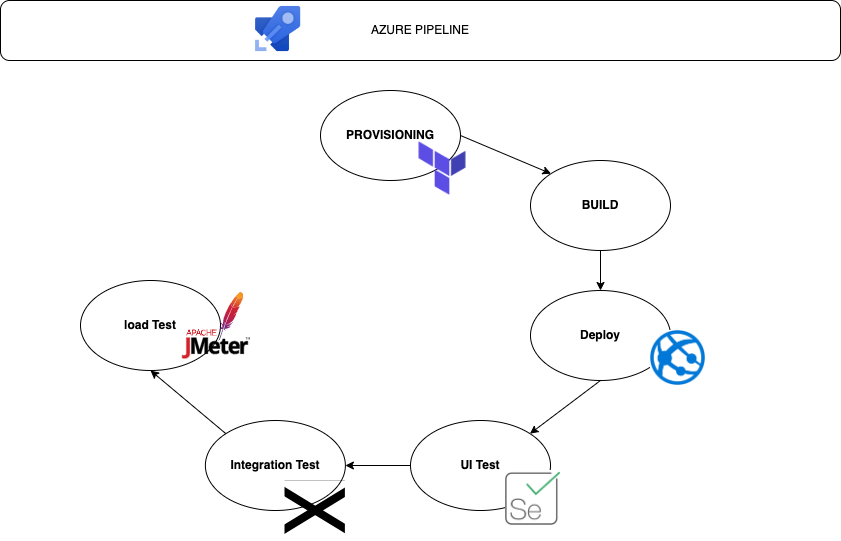

The diagram above was exported from draw.io. Its source (the exported page's mxGraphModel, read from the mxfile embedded in the PNG):
<mxGraphModel dx="946" dy="532" grid="1" gridSize="10" guides="1" tooltips="1" connect="1" arrows="1" fold="1" page="1" pageScale="1" pageWidth="827" pageHeight="1169" math="0" shadow="0">
  <root>
    <mxCell id="0" />
    <mxCell id="1" parent="0" />
    <mxCell id="Er7tUtgoTAK5rP0olzFC-4" value="AZURE PIPELINE" style="rounded=1;whiteSpace=wrap;html=1;" parent="1" vertex="1">
      <mxGeometry y="20" width="840" height="60" as="geometry" />
    </mxCell>
    <mxCell id="Er7tUtgoTAK5rP0olzFC-3" value="" style="shape=image;verticalLabelPosition=bottom;labelBackgroundColor=default;verticalAlign=top;aspect=fixed;imageAspect=0;image=https://adamtheautomator.com/wp-content/uploads/2020/01/azure-pipelines.png;clipPath=inset(6.65% 31.33% 31.5% 1%);" parent="1" vertex="1">
      <mxGeometry x="250" y="25" width="94.88" height="50" as="geometry" />
    </mxCell>
    <mxCell id="Er7tUtgoTAK5rP0olzFC-5" value="&lt;b&gt;PROVISIONING&lt;/b&gt;" style="ellipse;whiteSpace=wrap;html=1;" parent="1" vertex="1">
      <mxGeometry x="320" y="110" width="140" height="90" as="geometry" />
    </mxCell>
    <mxCell id="Er7tUtgoTAK5rP0olzFC-6" value="" style="shape=image;verticalLabelPosition=bottom;labelBackgroundColor=default;verticalAlign=top;aspect=fixed;imageAspect=0;image=https://atix.de/wp-content/uploads/Terraform-Logo.png;" parent="1" vertex="1">
      <mxGeometry x="414" y="160" width="56" height="56" as="geometry" />
    </mxCell>
    <mxCell id="Er7tUtgoTAK5rP0olzFC-7" value="&lt;b&gt;BUILD&lt;/b&gt;" style="ellipse;whiteSpace=wrap;html=1;" parent="1" vertex="1">
      <mxGeometry x="530" y="180" width="140" height="90" as="geometry" />
    </mxCell>
    <mxCell id="Er7tUtgoTAK5rP0olzFC-9" value="" style="endArrow=classic;html=1;rounded=0;entryX=0;entryY=0;entryDx=0;entryDy=0;exitX=1;exitY=0.5;exitDx=0;exitDy=0;" parent="1" source="Er7tUtgoTAK5rP0olzFC-5" target="Er7tUtgoTAK5rP0olzFC-7" edge="1">
      <mxGeometry width="50" height="50" relative="1" as="geometry">
        <mxPoint x="390" y="330" as="sourcePoint" />
        <mxPoint x="440" y="280" as="targetPoint" />
      </mxGeometry>
    </mxCell>
    <mxCell id="Er7tUtgoTAK5rP0olzFC-10" value="&lt;b&gt;Deploy&lt;/b&gt;" style="ellipse;whiteSpace=wrap;html=1;" parent="1" vertex="1">
      <mxGeometry x="530" y="310" width="140" height="90" as="geometry" />
    </mxCell>
    <mxCell id="Er7tUtgoTAK5rP0olzFC-11" value="" style="endArrow=classic;html=1;rounded=0;entryX=0.5;entryY=0;entryDx=0;entryDy=0;exitX=0.5;exitY=1;exitDx=0;exitDy=0;" parent="1" source="Er7tUtgoTAK5rP0olzFC-7" target="Er7tUtgoTAK5rP0olzFC-10" edge="1">
      <mxGeometry width="50" height="50" relative="1" as="geometry">
        <mxPoint x="470" y="165" as="sourcePoint" />
        <mxPoint x="560.5025253169465" y="203.18019484660852" as="targetPoint" />
      </mxGeometry>
    </mxCell>
    <mxCell id="Er7tUtgoTAK5rP0olzFC-12" value="" style="shape=image;verticalLabelPosition=bottom;labelBackgroundColor=default;verticalAlign=top;aspect=fixed;imageAspect=0;image=data:image/png,(base64 omitted: 7280 chars);" parent="1" vertex="1">
      <mxGeometry x="650" y="350" width="55" height="55" as="geometry" />
    </mxCell>
    <mxCell id="Er7tUtgoTAK5rP0olzFC-13" value="&lt;b&gt;UI Test&lt;/b&gt;" style="ellipse;whiteSpace=wrap;html=1;" parent="1" vertex="1">
      <mxGeometry x="410" y="440" width="140" height="90" as="geometry" />
    </mxCell>
    <mxCell id="Er7tUtgoTAK5rP0olzFC-14" value="" style="shape=image;verticalLabelPosition=bottom;labelBackgroundColor=default;verticalAlign=top;aspect=fixed;imageAspect=0;image=data:image/png,(base64 omitted: 4928 chars);" parent="1" vertex="1">
      <mxGeometry x="505" y="490" width="55" height="55" as="geometry" />
    </mxCell>
    <mxCell id="Er7tUtgoTAK5rP0olzFC-15" value="" style="endArrow=classic;html=1;rounded=0;entryX=1;entryY=0;entryDx=0;entryDy=0;exitX=0.5;exitY=1;exitDx=0;exitDy=0;" parent="1" source="Er7tUtgoTAK5rP0olzFC-10" target="Er7tUtgoTAK5rP0olzFC-13" edge="1">
      <mxGeometry width="50" height="50" relative="1" as="geometry">
        <mxPoint x="610" y="280" as="sourcePoint" />
        <mxPoint x="610" y="320" as="targetPoint" />
      </mxGeometry>
    </mxCell>
    <mxCell id="Er7tUtgoTAK5rP0olzFC-17" value="&lt;b&gt;Integration Test&lt;/b&gt;" style="ellipse;whiteSpace=wrap;html=1;" parent="1" vertex="1">
      <mxGeometry x="204.88" y="440" width="140" height="90" as="geometry" />
    </mxCell>
    <mxCell id="Er7tUtgoTAK5rP0olzFC-18" value="" style="endArrow=classic;html=1;rounded=0;entryX=1;entryY=0.5;entryDx=0;entryDy=0;" parent="1" source="Er7tUtgoTAK5rP0olzFC-13" target="Er7tUtgoTAK5rP0olzFC-17" edge="1">
      <mxGeometry width="50" height="50" relative="1" as="geometry">
        <mxPoint x="610" y="410" as="sourcePoint" />
        <mxPoint x="539.497474683063" y="463.18019484660226" as="targetPoint" />
      </mxGeometry>
    </mxCell>
    <mxCell id="Er7tUtgoTAK5rP0olzFC-19" value="" style="shape=image;verticalLabelPosition=bottom;labelBackgroundColor=default;verticalAlign=top;aspect=fixed;imageAspect=0;image=https://www.testautomatisierung.org/wp-content/uploads/postman.jpg;clipPath=inset(4.64% 23% 5.74% 22%);" parent="1" vertex="1">
      <mxGeometry x="284.51" y="500" width="60.37" height="60" as="geometry" />
    </mxCell>
    <mxCell id="Er7tUtgoTAK5rP0olzFC-20" value="&lt;b&gt;load Test&lt;/b&gt;" style="ellipse;whiteSpace=wrap;html=1;" parent="1" vertex="1">
      <mxGeometry x="80" y="300" width="140" height="90" as="geometry" />
    </mxCell>
    <mxCell id="Er7tUtgoTAK5rP0olzFC-21" value="" style="endArrow=classic;html=1;rounded=0;entryX=0.5;entryY=1;entryDx=0;entryDy=0;exitX=0;exitY=0;exitDx=0;exitDy=0;" parent="1" source="Er7tUtgoTAK5rP0olzFC-17" target="Er7tUtgoTAK5rP0olzFC-20" edge="1">
      <mxGeometry width="50" height="50" relative="1" as="geometry">
        <mxPoint x="420" y="495" as="sourcePoint" />
        <mxPoint x="354.8799999999983" y="495" as="targetPoint" />
      </mxGeometry>
    </mxCell>
    <mxCell id="Er7tUtgoTAK5rP0olzFC-23" value="" style="shape=image;verticalLabelPosition=bottom;labelBackgroundColor=default;verticalAlign=top;aspect=fixed;imageAspect=0;image=https://community.chocolatey.org/content/packageimages/jmeter.5.4.3.svg;" parent="1" vertex="1">
      <mxGeometry x="179.5" y="310" width="70.5" height="70.5" as="geometry" />
    </mxCell>
  </root>
</mxGraphModel>